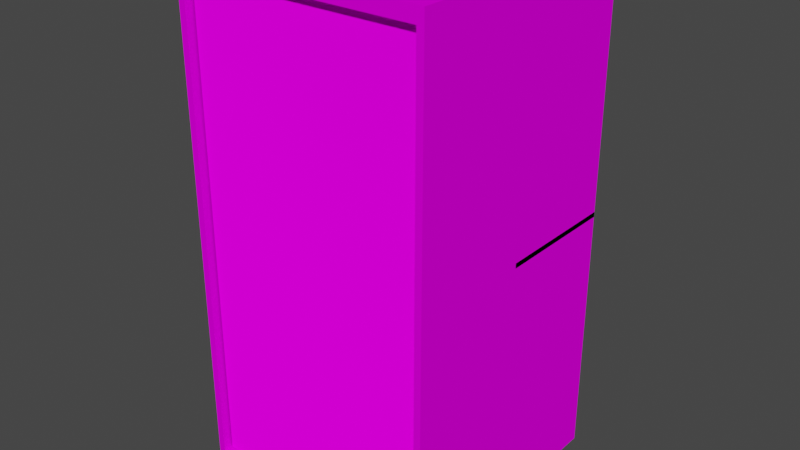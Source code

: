 # Source: Locker.blend  (saved by Blender 2.92.15; exported with 4.5.12 LTS)
import bpy
from mathutils import Matrix  # noqa: F401  (used for matrix-valued properties, if any)

bpy.ops.wm.read_factory_settings(use_empty=True)
scene = bpy.context.scene
scene.name = 'Scene'

# ---- collections
col_collection = bpy.data.collections.new('Collection'); scene.collection.children.link(col_collection)

# ---- images (referenced by path relative to the original .blend; pixels are not part of the script)
import os
ASSET_DIR = os.environ.get("B2B_ASSET_DIR", "")  # directory of the original .blend (textures are referenced by path, not embedded)
HERE = os.path.dirname(os.path.abspath(__file__))  # packed textures are extracted next to this script under _unpacked/

def load_image(name, relpath, width, height, colorspace="sRGB"):
    """Load a texture the original file referenced (path relative to the .blend, or extracted next to this script)."""
    p = next((c for c in (os.path.join(HERE, relpath), os.path.join(ASSET_DIR, relpath)) if relpath and os.path.exists(c)), "")
    if p:
        img = bpy.data.images.load(p, check_existing=True)
        img.name = name
    else:  # same state as the original file: an image datablock whose file is absent (Cycles renders it pink)
        img = bpy.data.images.new(name, width, height)
        img.source = "FILE"
        img.filepath = "//" + (relpath or name)
    img.colorspace_settings.name = colorspace
    return img
img_locker_texture_png = load_image('Locker_Texture.png', 'Locker_Texture.png', 1024, 1024, 'sRGB')

# ---- materials (node trees are filled in below, after node groups)
mat_lockerbody_material = bpy.data.materials.new('LockerBody_Material')
mat_lockerbody_material.use_transparent_shadow = False
mat_locker_material = bpy.data.materials.new('Locker_Material')
mat_locker_material.use_transparent_shadow = False

# ---- material node trees
mat_lockerbody_material.use_nodes = True; mat_lockerbody_material.node_tree.nodes.clear()
_N = mat_lockerbody_material.node_tree.nodes; _L = mat_lockerbody_material.node_tree.links
n0 = _N.new('ShaderNodeOutputMaterial'); n0.name = 'Material Output'; n0.location = (300, 300)
n1 = _N.new('ShaderNodeBsdfDiffuse'); n1.name = 'Diffuse BSDF'; n1.location = (22, 191)
n2 = _N.new('ShaderNodeTexImage'); n2.name = 'Image Texture'; n2.location = (-312, 296)
n2.image = img_locker_texture_png
n2.interpolation = 'Closest'
n2.extension = 'EXTEND'
_L.new(n2.outputs[0], n1.inputs[0])
_L.new(n1.outputs[0], n0.inputs[0])
n0.is_active_output = True
mat_locker_material.use_nodes = True; mat_locker_material.node_tree.nodes.clear()
_N = mat_locker_material.node_tree.nodes; _L = mat_locker_material.node_tree.links
n0 = _N.new('ShaderNodeOutputMaterial'); n0.name = 'Material Output'; n0.location = (300, 300)
n1 = _N.new('ShaderNodeTexImage'); n1.name = 'Image Texture'; n1.location = (-349, 245)
n1.image = img_locker_texture_png
n1.interpolation = 'Closest'
n2 = _N.new('ShaderNodeBsdfDiffuse'); n2.name = 'Diffuse BSDF'; n2.location = (-2, 243)
n2.inputs[1].default_value = 1.0
_L.new(n1.outputs[0], n2.inputs[0])
_L.new(n2.outputs[0], n0.inputs[0])
n0.is_active_output = True

# ---- world
world_world = bpy.data.worlds.new('World'); scene.world = world_world
world_world.use_nodes = True; world_world.node_tree.nodes.clear()
_N = world_world.node_tree.nodes; _L = world_world.node_tree.links
n0 = _N.new('ShaderNodeOutputWorld'); n0.name = 'World Output'; n0.location = (300, 300)
n1 = _N.new('ShaderNodeBackground'); n1.name = 'Background'; n1.location = (10, 300)
n1.inputs[0].default_value = (0.05088, 0.05088, 0.05088, 1.0)
_L.new(n1.outputs[0], n0.inputs[0])
n0.is_active_output = True
world_world.color = (0.05088, 0.05088, 0.05088)
world_world.use_sun_shadow = False
world_world.sun_shadow_jitter_overblur = 0.0

# ---- meshes
me_cube_001 = bpy.data.meshes.new('Cube.001')
me_cube_001.from_pydata([(-0.9455, -1.0, -0.9455), (-0.9455, -1.0, 0.9455), (-1.0, 1.0, -1.0), (-1.0, 1.0, 1.0), (0.9455, -1.0, -0.9455), (0.9455, -1.0, 0.9455), (1.0, 1.0, -1.0), (1.0, 1.0, 1.0), (-1.0, -1.0, -1.0), (-1.0, -1.0, 1.0), (1.0, -1.0, 1.0), (1.0, -1.0, -1.0), (-0.9455, -0.9035, -0.9455), (-0.9455, -0.9035, 0.9455), (0.9455, -0.9035, 0.9455), (0.9455, -0.9035, -0.9455), (-1.0, 0.0, -1.0), (-1.0, -1.0, 0.0), (-1.0, 0.0, 1.0), (-1.0, 1.0, 0.0), (0.0, 1.0, -1.0), (0.0, 1.0, 1.0), (1.0, 1.0, 0.0), (1.0, 0.0, -1.0), (1.0, 0.0, 1.0), (1.0, -1.0, 0.0), (1.0, 0.0, 0.0), (0.0, 1.0, 0.0), (-1.0, 0.0, 0.0), (1.0, -0.6882, -7.641e-17), (-1.0, -0.6882, -7.641e-17), (1.0, 1.0, 0.02076), (1.0, -4.609e-18, 0.02076), (0.0, 1.0, 0.02076), (-1.0, 1.0, 0.02076), (-1.0, -4.609e-18, 0.02076), (1.0, -0.6882, 0.02076), (-1.0, -0.6882, 0.02076), (0.9743, 0.0, 0.0), (0.9743, -0.6882, -7.641e-17), (0.9743, -4.609e-18, 0.02076), (0.9743, -0.6882, 0.02076), (-0.9933, -0.6882, -7.641e-17), (-0.9933, 0.0, 0.0), (-0.9933, -0.6882, 0.02076), (-0.9933, -4.609e-18, 0.02076)], [], [(28, 18, 3, 19), (27, 21, 7, 22), (26, 24, 10, 25), (0, 4, 15, 12), (2, 20, 16), (7, 21, 24), (0, 1, 9, 17, 8), (5, 4, 11, 25, 10), (4, 0, 8, 11), (1, 5, 10, 9), (1, 0, 12, 13), (5, 1, 13, 14), (4, 5, 14, 15), (24, 21, 18), (21, 3, 18), (10, 24, 18, 9), (16, 20, 23), (20, 6, 23), (8, 16, 23, 11), (23, 26, 25, 11), (6, 22, 26, 23), (22, 7, 24, 26), (20, 27, 22, 6), (2, 19, 27, 20), (19, 3, 21, 27), (16, 28, 19, 2), (8, 17, 28, 16), (17, 9, 18, 28), (37, 30, 42, 44), (19, 27, 33, 34), (33, 31, 32, 35, 34), (35, 32, 36, 37), (22, 26, 32, 31), (28, 19, 34, 35), (26, 29, 39, 38), (27, 22, 31, 33), (29, 30, 37, 36), (38, 39, 41, 40), (29, 36, 41, 39), (32, 26, 38, 40), (36, 32, 40, 41), (42, 43, 45, 44), (35, 37, 44, 45), (30, 28, 43, 42), (28, 35, 45, 43)])
_uv = me_cube_001.uv_layers.new(name='UVMap')
_uv.uv.foreach_set('vector', [0.7511, 0.7543, 0.7515, 0.5039, 1.002, 0.5043, 1.002, 0.7547, 0.2588, 0.252, 0.5184, 0.252, 0.5184, 0.5116, 0.2588, 0.5116, 0.7485, 0.7493, 0.7493, 1.001, 0.4978, 1.002, 0.4971, 0.75, 0.3818, 0.9932, 0.3818, 0.7568, 0.3818, 0.7568, 0.3818, 0.9932, 0.002001, 0.002001, 0.2578, 0.002001, 0.002001, 0.2578, 0.00638, 0.002473, 0.2598, 0.002473, 0.00638, 0.2559, 0.1394, 0.3263, 0.3758, 0.3263, 0.3826, 0.3331, 0.2576, 0.3331, 0.1326, 0.3331, 0.3758, 0.08994, 0.1394, 0.08994, 0.1326, 0.08313, 0.2576, 0.08313, 0.3826, 0.08313, 0.1394, 0.08994, 0.1394, 0.3263, 0.1326, 0.3331, 0.1326, 0.08313, 0.3758, 0.3263, 0.3758, 0.08994, 0.3826, 0.08313, 0.3826, 0.3331, 0.6182, 0.9932, 0.3818, 0.9932, 0.3818, 0.9932, 0.6182, 0.9932, 0.6182, 0.7568, 0.6182, 0.9932, 0.6182, 0.9932, 0.6182, 0.7568, 0.3818, 0.7568, 0.6182, 0.7568, 0.6182, 0.7568, 0.3818, 0.7568, 0.00638, 0.2559, 0.2598, 0.002473, 0.5132, 0.2559, 0.2598, 0.002473, 0.5132, 0.002473, 0.5132, 0.2559, 0.00638, 0.5092, 0.00638, 0.2559, 0.5132, 0.2559, 0.5132, 0.5092, 0.002001, 0.2578, 0.2578, 0.002001, 0.5136, 0.2578, 0.2578, 0.002001, 0.5136, 0.002001, 0.5136, 0.2578, 0.002001, 0.5136, 0.002001, 0.2578, 0.5136, 0.2578, 0.5136, 0.5136, 0.7478, 0.4978, 0.7485, 0.7493, 0.4971, 0.75, 0.4963, 0.4986, 0.9992, 0.497, 1.0, 0.7485, 0.7485, 0.7493, 0.7478, 0.4978, 1.0, 0.7485, 1.001, 1.0, 0.7493, 1.001, 0.7485, 0.7493, -0.0007585, 0.252, 0.2588, 0.252, 0.2588, 0.5116, -0.0007585, 0.5116, -0.0007585, -0.007641, 0.2588, -0.007641, 0.2588, 0.252, -0.0007585, 0.252, 0.2588, -0.007641, 0.5184, -0.007641, 0.5184, 0.252, 0.2588, 0.252, 0.7507, 0.9986, 0.7511, 0.7482, 1.002, 0.7486, 1.001, 0.999, 0.5003, 0.9982, 0.5007, 0.7478, 0.7511, 0.7482, 0.7507, 0.9986, 0.5007, 0.7539, 0.5011, 0.5035, 0.7515, 0.5039, 0.7511, 0.7543, 0.0, 0.0, 0.0, 0.0, 0.0, 0.0, 0.0, 0.0, 0.2588, -0.007641, 0.2588, 0.252, 0.2588, 0.252, 0.2588, -0.007641, 0.0, 0.0, 0.0, 0.0, 0.0, 0.0, 0.0, 0.0, 0.0, 0.0, 0.0, 0.0, 0.0, 0.0, 0.0, 0.0, 0.0, 0.0, 1.0, 0.7485, 0.7485, 0.7493, 0.7485, 0.7493, 1.0, 0.7485, 0.7511, 0.7482, 1.002, 0.7486, 1.002, 0.7486, 0.7511, 0.7482, 0.0, 0.0, 0.0, 0.0, 0.0, 0.0, 0.0, 0.0, 0.2588, 0.252, 0.2588, 0.5116, 0.2588, 0.5116, 0.2588, 0.252, 0.0, 0.0, 0.0, 0.0, 0.0, 0.0, 0.0, 0.0, 0.0, 0.0, 0.0, 0.0, 0.0, 0.0, 0.0, 0.0, 0.0, 0.0, 0.0, 0.0, 0.0, 0.0, 0.0, 0.0, 0.7485, 0.7493, 0.7485, 0.7493, 0.7485, 0.7493, 0.7485, 0.7493, 0.0, 0.0, 0.0, 0.0, 0.0, 0.0, 0.0, 0.0, 0.0, 0.0, 0.0, 0.0, 0.0, 0.0, 0.0, 0.0, 0.0, 0.0, 0.0, 0.0, 0.0, 0.0, 0.0, 0.0, 0.0, 0.0, 0.0, 0.0, 0.0, 0.0, 0.0, 0.0, 0.7511, 0.7482, 0.7511, 0.7482, 0.7511, 0.7482, 0.7511, 0.7482])
me_cube_001.materials.append(mat_lockerbody_material)
me_cube_001.use_remesh_fix_poles = True
me_cube_001.use_remesh_preserve_attributes = False
me_cube_001.use_mirror_vertex_groups = False
me_cube_001.update()
me_cube_002 = bpy.data.meshes.new('Cube.002')
me_cube_002.from_pydata([(0.004382, 0.003496, -0.9417), (0.004382, 0.003496, 0.9492), (1.895, 0.003496, 0.9492), (1.895, 0.003496, -0.9417)], [], [(3, 2, 1, 0)])
_uv = me_cube_002.uv_layers.new(name='UVMap')
_uv.uv.foreach_set('vector', [0.5045, 0.5002, 0.5057, 0.9976, 0.008262, 0.9988, 0.007056, 0.5014])
me_cube_002.materials.append(mat_locker_material)
me_cube_002.use_remesh_fix_poles = True
me_cube_002.use_remesh_preserve_attributes = False
me_cube_002.use_mirror_vertex_groups = False
me_cube_002.update()

# ---- objects
ob_locker_body = bpy.data.objects.new('Locker_Body', me_cube_001)
ob_locker_door = bpy.data.objects.new('Locker_Door', me_cube_002)

# ---- transforms, parenting, visibility, modifiers, constraints
ob_locker_body.location = (0.0, 0.0, 2.0)
ob_locker_body.scale = (1.0, 1.0, 2.0)
ob_locker_body.lineart.crease_threshold = 0.0
ob_locker_door.location = (-0.9356, -0.9345, 1.994)
ob_locker_door.scale = (1.0, 1.0, 2.0)
ob_locker_door.lineart.crease_threshold = 0.0

# ---- collection membership
col_collection.objects.link(ob_locker_body)
col_collection.objects.link(ob_locker_door)

# ---- scene / render settings (as saved in the file)
scene.frame_start = 1; scene.frame_end = 250; scene.frame_set(1)
scene.render.engine = 'BLENDER_EEVEE_NEXT'
scene.cycles.use_denoising = False
scene.cycles.samples = 128
scene.cycles.sampling_pattern = 'TABULATED_SOBOL'
scene.cycles.use_adaptive_sampling = False
scene.cycles.use_light_tree = False
scene.view_settings.view_transform = 'Filmic'
bpy.context.view_layer.update()

# ---- added for rendering (the .blend has no active camera and no usable light): camera, sun
cam_auto = bpy.data.cameras.new('AutoCamera')
cam_auto.lens = 50.0
cam_auto.sensor_width = 36.0
cam_auto.clip_end = 1000.0
ob_auto_camera = bpy.data.objects.new('AutoCamera', cam_auto)
scene.collection.objects.link(ob_auto_camera)
ob_auto_camera.location = (4.53266, -5.43919, 5.62613)
ob_auto_camera.rotation_euler = (1.09748, -7.21219e-08, 0.694738)
scene.camera = ob_auto_camera
light_auto_sun = bpy.data.lights.new('AutoSun', 'SUN')
light_auto_sun.energy = 3.0
light_auto_sun.angle = 0.0523599
ob_auto_sun = bpy.data.objects.new('AutoSun', light_auto_sun)
scene.collection.objects.link(ob_auto_sun)
ob_auto_sun.rotation_euler = (0.872665, 0.174533, 0.523599)
bpy.context.view_layer.update()
